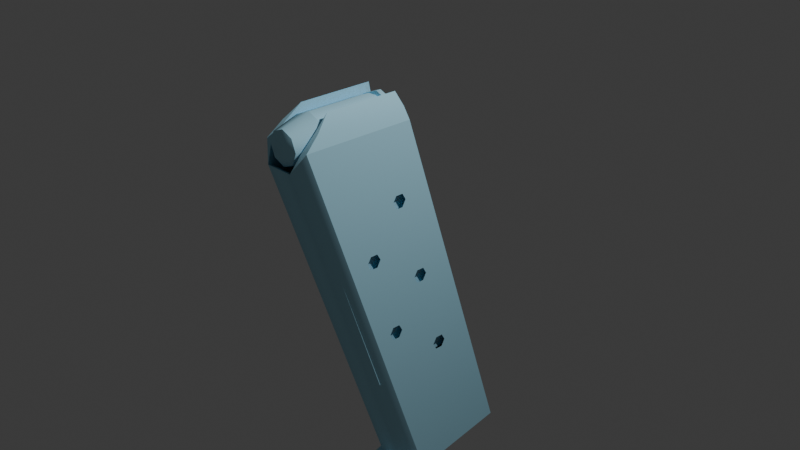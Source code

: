# Source: mag_models.blend  (saved by Blender 4.0.36; exported with 4.5.12 LTS)
import bpy
from mathutils import Matrix  # noqa: F401  (used for matrix-valued properties, if any)

bpy.ops.wm.read_factory_settings(use_empty=True)
scene = bpy.context.scene
scene.name = '1911_reference'

# ---- collections
col_collection = bpy.data.collections.new('Collection'); scene.collection.children.link(col_collection)

# ---- materials (node trees are filled in below, after node groups)
mat_frame = bpy.data.materials.new('frame')
mat_frame.use_transparent_shadow = False
mat_frame.diffuse_color = (0.4551, 0.8106, 0.9755, 1.0)
mat_slide = bpy.data.materials.new('slide')
mat_slide.use_transparent_shadow = False
mat_slide.diffuse_color = (0.4519, 0.9728, 0.6407, 1.0)

# ---- material node trees

# ---- world
world_world = bpy.data.worlds.new('World'); scene.world = world_world
world_world.use_nodes = True; world_world.node_tree.nodes.clear()
_N = world_world.node_tree.nodes; _L = world_world.node_tree.links
n0 = _N.new('ShaderNodeOutputWorld'); n0.name = 'World Output'; n0.location = (300, 300)
n1 = _N.new('ShaderNodeBackground'); n1.name = 'Background'; n1.location = (10, 300)
n1.inputs[0].default_value = (0.05088, 0.05088, 0.05088, 1.0)
_L.new(n1.outputs[0], n0.inputs[0])
n0.is_active_output = True
world_world.color = (0.05088, 0.05088, 0.05088)
world_world.use_sun_shadow = False
world_world.sun_shadow_jitter_overblur = 0.0

# ---- cameras
cam_camera = bpy.data.cameras.new('Camera')
cam_camera.clip_end = 100.0
cam_camera.ortho_scale = 7.314

# ---- lights
light_light = bpy.data.lights.new('Light', 'POINT')
light_light.transmission_factor = 0.0
light_light.use_soft_falloff = False
light_light.energy = 1000.0
light_light.shadow_soft_size = 0.1
light_light.shadow_maximum_resolution = 0.006
light_light.use_absolute_resolution = True

# ---- meshes
me_1911_reference = bpy.data.meshes.new('1911_reference')
me_1911_reference.from_pydata([(-0.2836, 0.3057, -0.8505), (-0.2836, 0.2641, -0.9225), (-0.2836, -0.4309, 0.4328), (-0.2836, 1.026, -3.721), (-0.2836, 0.3057, -0.9945), (-0.2836, 0.5571, -1.849), (-0.2836, 0.5974, -1.919), (-0.2836, 2.158, -3.605), (-0.2836, 1.225, -2.3), (-0.2836, 1.308, -2.3), (-0.2653, 0.7741, -3.765), (-0.2653, 0.788, -3.844), (-0.2836, 1.349, -2.228), (-0.2836, 0.8157, 0.4328), (-0.2836, 0.7658, -0.3786), (-0.2836, 0.7243, -0.3066), (-0.2836, 0.6411, -0.3066), (-0.2836, 0.5995, -0.3786), (-0.2836, 0.3889, -0.8505), (-0.2836, 0.4304, -0.9225), (-0.2836, 0.7222, -1.847), (-0.2836, 0.3889, -0.9945), (-0.2836, 0.6806, -1.775), (-0.2836, 0.5974, -1.775), (-0.2836, 0.5565, -1.846), (-0.2836, 0.9328, -1.375), (-0.2836, 1.016, -1.375), (-0.2836, 1.308, -2.156), (-0.2836, 1.058, -1.303), (-0.2836, 0.7243, -0.4506), (-0.2836, 1.016, -1.231), (-0.2836, 0.6411, -0.4506), (-0.2836, 0.9328, -1.231), (-0.2836, 0.8913, -1.303), (-0.2836, 1.183, -2.228), (-0.2836, 0.6806, -1.919), (-0.2836, 1.225, -2.156), (-0.2201, -0.4309, 0.4328), (-0.1574, -0.5289, 0.2324), (-0.2526, -0.2672, 0.5744), (-0.2098, -0.2672, 0.5744), (-0.1848, -0.1035, 0.7161), (0.01684, 0.6073, -3.794), (0.1818, 0.6575, -3.785), (0.2806, 0.7741, -3.765), (0.2806, 1.026, -3.721), (0.1543, 0.8589, -3.75), (-0.1665, 0.6575, -3.785), (-0.1574, 0.8589, -3.75), (0.2067, -0.2672, 0.5744), (0.2495, -0.2672, 0.5744), (0.1818, -0.1035, 0.7161), (0.217, -0.4309, 0.4328), (0.2806, -0.4309, 0.4328), (0.1543, -0.5289, 0.2324), (-0.1665, 0.6714, -3.864), (0.2806, 2.158, -3.605), (0.1818, 0.6714, -3.864), (0.2806, 0.788, -3.844), (0.01684, 0.6212, -3.873), (0.2067, -0.4307, 0.179), (0.1818, 0.7196, 0.7161), (0.2067, 0.7696, 0.5744), (0.2067, 0.7364, 0.5605), (0.2067, 0.4723, -2.453), (0.2067, 1.655, -2.3), (0.2806, 0.8157, 0.4328), (0.2495, 0.7696, 0.5744), (-0.2098, 0.7696, 0.5744), (-0.2526, 0.7696, 0.5744), (-0.1849, 0.7196, 0.7161), (0.266, 0.6515, 0.4216), (0.1876, 0.6515, 0.6108), (0.1583, 0.6416, 0.5814), (-0.001538, 0.6416, 0.6476), (-0.001538, 0.6515, 0.6892), (-0.1613, 0.6416, 0.5814), (-0.1907, 0.6515, 0.6108), (-0.2275, 0.6416, 0.4216), (-0.2691, 0.6515, 0.4216), (-0.1613, 0.6416, 0.2618), (-0.1907, 0.6515, 0.2325), (-0.001538, 0.6416, 0.1956), (-0.001538, 0.6515, 0.1541), (0.1583, 0.6416, 0.2618), (0.1876, 0.6515, 0.2325), (0.2244, 0.6416, 0.4216), (0.1876, 0.5523, 0.6108), (-0.001538, 0.5523, 0.6892), (-0.1907, 0.5523, 0.6108), (-0.2691, 0.5523, 0.4216), (-0.1907, 0.5523, 0.2325), (-0.001538, 0.5523, 0.1541), (0.1876, 0.5523, 0.2325), (0.266, 0.5523, 0.4216), (0.1876, -0.1613, 0.6108), (-0.001538, -0.1613, 0.6892), (-0.1907, -0.1613, 0.6108), (-0.2691, -0.1613, 0.4216), (-0.1907, -0.1613, 0.2325), (-0.001538, -0.1613, 0.1541), (0.1876, -0.1613, 0.2325), (0.266, -0.1613, 0.4216), (0.1261, -0.4698, 0.5493), (-0.001538, -0.4698, 0.6021), (-0.1292, -0.4698, 0.5493), (-0.182, -0.4698, 0.4216), (-0.1292, -0.4698, 0.294), (-0.001538, -0.4698, 0.2411), (0.1261, -0.4698, 0.294), (0.179, -0.4698, 0.4216), (-0.2098, -0.4307, 0.179), (-0.2098, 0.7364, 0.5605), (-0.2098, 0.4723, -2.453), (-0.2098, 1.655, -2.3), (-0.2691, 0.7051, 0.4216), (-0.1907, 0.7051, 0.6108), (-0.001538, 0.7051, 0.6892), (0.266, 0.7051, 0.4216), (-0.001538, 0.7051, 0.1541), (0.1876, 0.7051, 0.2325), (0.1876, 0.7051, 0.6108), (-0.1907, 0.7051, 0.2325), (0.2806, 0.6806, -1.775), (0.2806, 0.7222, -1.847), (0.2806, 0.5974, -1.775), (0.2806, 0.5565, -1.846), (0.2806, 0.5571, -1.849), (0.2806, 0.5974, -1.919), (0.2806, 0.6806, -1.919), (0.2806, 0.5995, -0.3786), (0.2806, 0.6411, -0.4506), (0.2806, 0.8913, -1.303), (0.2806, 0.7243, -0.4506), (0.2806, 0.9328, -1.231), (0.2806, 1.016, -1.231), (0.2806, 0.7658, -0.3786), (0.2806, 1.058, -1.303), (0.2806, 0.3057, -0.8505), (0.2806, 0.6411, -0.3066), (0.2806, 0.3889, -0.8505), (0.2806, 0.4304, -0.9225), (0.2806, 0.3889, -0.9945), (0.2806, 0.3057, -0.9945), (0.2806, 0.2641, -0.9225), (0.2806, 1.349, -2.228), (0.2806, 1.308, -2.3), (0.2806, 1.225, -2.3), (0.2806, 1.183, -2.228), (0.2806, 0.9328, -1.375), (0.2806, 1.016, -1.375), (0.2806, 1.225, -2.156), (0.2806, 1.308, -2.156), (0.2806, 0.7243, -0.3066), (-0.001538, -0.5756, 0.4216)], [], [(0, 1, 2), (1, 3, 2), (1, 4, 3), (3, 5, 6), (3, 6, 7), (6, 8, 7), (8, 9, 7), (3, 7, 10), (7, 11, 10), (9, 12, 7), (12, 13, 7), (12, 14, 13), (14, 15, 13), (15, 2, 13), (15, 16, 2), (16, 0, 2), (16, 17, 0), (18, 0, 17), (19, 18, 17), (20, 19, 17), (20, 21, 19), (20, 22, 21), (22, 23, 21), (23, 24, 21), (4, 21, 24), (4, 24, 5), (3, 4, 5), (25, 26, 27), (12, 27, 26), (12, 26, 28), (12, 28, 14), (28, 29, 14), (28, 30, 29), (31, 29, 30), (31, 30, 32), (31, 32, 33), (17, 31, 33), (20, 17, 33), (20, 33, 34), (35, 20, 34), (6, 35, 34), (6, 34, 8), (33, 36, 34), (33, 27, 36), (33, 25, 27), (37, 2, 38), (39, 2, 37), (37, 40, 39), (41, 39, 40), (42, 43, 44), (44, 45, 46), (10, 44, 46), (10, 42, 44), (10, 47, 42), (10, 48, 3), (10, 46, 48), (49, 50, 51), (50, 49, 52), (52, 53, 50), (54, 53, 52), (55, 11, 7), (55, 7, 56), (57, 55, 56), (58, 57, 56), (57, 59, 55), (60, 54, 52), (51, 61, 62), (62, 49, 51), (49, 62, 63), (63, 52, 49), (63, 60, 52), (64, 60, 63), (63, 65, 64), (56, 7, 13), (13, 66, 56), (61, 67, 62), (66, 62, 67), (66, 68, 62), (66, 69, 68), (66, 13, 69), (68, 69, 70), (71, 72, 73), (74, 73, 72), (72, 75, 74), (76, 74, 75), (75, 77, 76), (78, 76, 77), (77, 79, 78), (80, 78, 79), (79, 81, 80), (82, 80, 81), (81, 83, 82), (84, 82, 83), (83, 85, 84), (86, 84, 85), (85, 71, 86), (73, 86, 71), (86, 73, 87), (88, 87, 73), (73, 74, 88), (89, 88, 74), (74, 76, 89), (90, 89, 76), (76, 78, 90), (91, 90, 78), (78, 80, 91), (92, 91, 80), (80, 82, 92), (93, 92, 82), (82, 84, 93), (94, 93, 84), (84, 86, 94), (87, 94, 86), (94, 87, 95), (96, 95, 87), (87, 88, 96), (97, 96, 88), (88, 89, 97), (98, 97, 89), (89, 90, 98), (99, 98, 90), (90, 91, 99), (100, 99, 91), (91, 92, 100), (101, 100, 92), (92, 93, 101), (102, 101, 93), (93, 94, 102), (95, 102, 94), (102, 95, 103), (103, 95, 96), (96, 104, 103), (104, 96, 97), (97, 105, 104), (105, 97, 98), (98, 106, 105), (106, 98, 99), (99, 107, 106), (107, 99, 100), (100, 108, 107), (108, 100, 101), (101, 109, 108), (110, 109, 101), (101, 102, 110), (103, 110, 102), (37, 38, 111), (112, 111, 113), (111, 112, 37), (40, 37, 112), (112, 68, 40), (41, 40, 68), (68, 70, 41), (113, 114, 112), (50, 53, 66), (66, 67, 50), (51, 50, 67), (67, 61, 51), (63, 62, 68), (68, 112, 63), (111, 38, 54), (54, 60, 111), (65, 63, 112), (112, 114, 65), (113, 111, 60), (60, 64, 113), (115, 116, 117), (115, 117, 118), (119, 115, 118), (120, 119, 118), (117, 121, 118), (119, 122, 115), (123, 124, 53), (125, 123, 53), (126, 125, 53), (127, 126, 53), (127, 53, 45), (128, 127, 45), (129, 128, 45), (124, 129, 45), (124, 45, 130), (131, 130, 45), (132, 131, 45), (132, 133, 131), (132, 134, 133), (134, 135, 133), (136, 133, 135), (136, 135, 137), (138, 139, 66), (138, 130, 139), (130, 138, 140), (130, 140, 141), (124, 130, 141), (124, 141, 142), (124, 142, 143), (124, 143, 144), (124, 144, 53), (144, 66, 53), (144, 138, 66), (44, 58, 56), (45, 44, 56), (145, 45, 56), (145, 146, 45), (146, 147, 45), (147, 148, 45), (148, 132, 45), (148, 149, 132), (150, 149, 148), (137, 150, 148), (137, 148, 151), (137, 151, 152), (137, 152, 145), (137, 145, 56), (136, 137, 56), (136, 56, 66), (153, 136, 66), (139, 153, 66), (10, 11, 55), (55, 47, 10), (47, 55, 59), (59, 42, 47), (42, 59, 57), (57, 43, 42), (43, 57, 58), (58, 44, 43), (103, 154, 110), (110, 154, 109), (109, 154, 108), (108, 154, 107), (107, 154, 106), (106, 154, 105), (105, 154, 104), (104, 154, 103), (41, 70, 69), (69, 39, 41), (39, 69, 13), (13, 2, 39), (113, 64, 65), (65, 114, 113), (75, 72, 121), (118, 121, 72), (72, 71, 118), (120, 118, 71), (71, 85, 120), (119, 120, 85), (85, 83, 119), (122, 119, 83), (83, 81, 122), (115, 122, 81), (81, 79, 115), (116, 115, 79), (79, 77, 116), (117, 116, 77), (77, 75, 117), (121, 117, 75), (45, 53, 54), (54, 46, 45), (46, 54, 38), (38, 48, 46), (3, 48, 38), (38, 2, 3)])
me_1911_reference.polygons.foreach_set('use_smooth', [True] * 260)
_k = set([(2, 3), (2, 13), (2, 38), (2, 39), (3, 10), (3, 48), (7, 11), (7, 13), (7, 56), (10, 11), (10, 47), (11, 55), (13, 69), (37, 38), (37, 40), (38, 54), (38, 111), (39, 41), (40, 41), (41, 70), (42, 43), (42, 47), (43, 44), (44, 45), (44, 58), (45, 46), (45, 53), (46, 48), (49, 51), (49, 52), (50, 51), (50, 53), (51, 61), (52, 54), (53, 54), (53, 66), (54, 60), (55, 59), (56, 58), (56, 66), (57, 58), (57, 59), (60, 64), (60, 111), (61, 62), (61, 67), (62, 63), (62, 68), (63, 65), (63, 112), (64, 65), (64, 113), (65, 114), (66, 67), (68, 70), (68, 112), (69, 70), (71, 72), (71, 85), (72, 75), (73, 74), (73, 86), (74, 76), (75, 77), (76, 78), (77, 79), (78, 80), (79, 81), (80, 82), (81, 83), (82, 84), (83, 85), (84, 86), (87, 88), (87, 94), (88, 89), (89, 90), (90, 91), (91, 92), (92, 93), (93, 94), (95, 96), (95, 102), (96, 97), (97, 98), (98, 99), (99, 100), (100, 101), (101, 102), (103, 104), (103, 110), (104, 105), (105, 106), (106, 107), (107, 108), (108, 109), (109, 110), (111, 113), (112, 114), (113, 114), (115, 116), (115, 122), (116, 117), (117, 121), (118, 120), (118, 121), (119, 120), (119, 122)])
me_1911_reference.attributes.new('sharp_edge', 'BOOLEAN', 'EDGE').data.foreach_set('value', [ (min(e.vertices), max(e.vertices)) in _k for e in me_1911_reference.edges])
_uv = me_1911_reference.uv_layers.new(name='textureCoordinates')
_uv.uv.foreach_set('vector', [0.4401, -2.386, 0.4446, -2.381, 0.3231, -2.361, 0.4446, -2.381, 0.6783, -2.365, 0.3231, -2.361, 0.4446, -2.381, 0.4511, -2.382, 0.6783, -2.365, 0.6783, -2.365, 0.5231, -2.38, 0.5294, -2.382, 0.6783, -2.365, 0.5294, -2.382, 0.6977, -2.455, 0.5294, -2.382, 0.5743, -2.42, 0.6977, -2.455, 0.5743, -2.42, 0.5764, -2.427, 0.6977, -2.455, 0.6783, -2.365, 0.6977, -2.455, 0.6754, -2.345, 0.6977, -2.455, 0.6819, -2.344, 0.6754, -2.345, 0.5764, -2.427, 0.5719, -2.432, 0.6977, -2.455, 0.5719, -2.432, 0.3542, -2.457, 0.6977, -2.455, 0.5719, -2.432, 0.4153, -2.433, 0.3542, -2.457, 0.4153, -2.433, 0.4087, -2.432, 0.3542, -2.457, 0.4087, -2.432, 0.3231, -2.361, 0.3542, -2.457, 0.4087, -2.432, 0.4067, -2.425, 0.3231, -2.361, 0.4067, -2.425, 0.4401, -2.386, 0.3231, -2.361, 0.4067, -2.425, 0.4112, -2.42, 0.4401, -2.386, 0.4422, -2.392, 0.4401, -2.386, 0.4112, -2.42, 0.4487, -2.394, 0.4422, -2.392, 0.4112, -2.42, 0.527, -2.393, 0.4487, -2.394, 0.4112, -2.42, 0.527, -2.393, 0.4532, -2.389, 0.4487, -2.394, 0.527, -2.393, 0.5205, -2.392, 0.4532, -2.389, 0.5205, -2.392, 0.5184, -2.385, 0.4532, -2.389, 0.5184, -2.385, 0.5228, -2.38, 0.4532, -2.389, 0.4511, -2.382, 0.4532, -2.389, 0.5228, -2.38, 0.4511, -2.382, 0.5228, -2.38, 0.5231, -2.38, 0.6783, -2.365, 0.4511, -2.382, 0.5231, -2.38, 0.496, -2.421, 0.4981, -2.427, 0.5654, -2.43, 0.5719, -2.432, 0.5654, -2.43, 0.4981, -2.427, 0.5719, -2.432, 0.4981, -2.427, 0.4936, -2.432, 0.5719, -2.432, 0.4936, -2.432, 0.4153, -2.433, 0.4936, -2.432, 0.4198, -2.428, 0.4153, -2.433, 0.4936, -2.432, 0.4871, -2.431, 0.4198, -2.428, 0.4177, -2.422, 0.4198, -2.428, 0.4871, -2.431, 0.4177, -2.422, 0.4871, -2.431, 0.485, -2.425, 0.4177, -2.422, 0.485, -2.425, 0.4895, -2.42, 0.4112, -2.42, 0.4177, -2.422, 0.4895, -2.42, 0.527, -2.393, 0.4112, -2.42, 0.4895, -2.42, 0.527, -2.393, 0.4895, -2.42, 0.5678, -2.419, 0.5315, -2.388, 0.527, -2.393, 0.5678, -2.419, 0.5294, -2.382, 0.5315, -2.388, 0.5678, -2.419, 0.5294, -2.382, 0.5678, -2.419, 0.5743, -2.42, 0.4895, -2.42, 0.5633, -2.424, 0.5678, -2.419, 0.4895, -2.42, 0.5654, -2.43, 0.5633, -2.424, 0.4895, -2.42, 0.496, -2.421, 0.5654, -2.43, 0.3226, -2.307, 0.3227, -2.301, 0.3465, -2.315, 0.3012, -2.304, 0.3227, -2.301, 0.3226, -2.307, 0.3226, -2.307, 0.3012, -2.308, 0.3012, -2.304, 0.2797, -2.311, 0.3012, -2.304, 0.3012, -2.308, 0.3051, -2.349, 0.3177, -2.346, 0.3252, -2.337, 0.3252, -2.337, 0.3252, -2.317, 0.3156, -2.33, 0.2837, -2.337, 0.3252, -2.337, 0.3156, -2.33, 0.2837, -2.337, 0.3051, -2.349, 0.3252, -2.337, 0.2837, -2.337, 0.2912, -2.346, 0.3051, -2.349, 0.2837, -2.337, 0.2919, -2.33, 0.2823, -2.317, 0.2837, -2.337, 0.3156, -2.33, 0.2919, -2.33, 0.3005, -2.353, 0.3004, -2.358, 0.2791, -2.35, 0.3004, -2.358, 0.3005, -2.353, 0.3219, -2.355, 0.3219, -2.355, 0.3231, -2.361, 0.3004, -2.358, 0.346, -2.348, 0.3231, -2.361, 0.3219, -2.355, 0.9587, -2.743, 0.9516, -2.751, 0.9503, -2.851, 0.9587, -2.743, 0.9503, -2.851, 0.9907, -2.851, 0.9836, -2.743, 0.9587, -2.743, 0.9907, -2.851, 0.9907, -2.751, 0.9836, -2.743, 0.9907, -2.851, 0.9836, -2.743, 0.9718, -2.739, 0.9587, -2.743, 0.4454, -2.748, 0.4427, -2.745, 0.4373, -2.751, 0.4314, -2.764, 0.4395, -2.79, 0.4445, -2.791, 0.4445, -2.791, 0.4343, -2.757, 0.4314, -2.764, 0.4343, -2.757, 0.4445, -2.791, 0.4446, -2.789, 0.4446, -2.789, 0.4373, -2.751, 0.4343, -2.757, 0.4446, -2.789, 0.4454, -2.748, 0.4373, -2.751, 0.5387, -2.751, 0.4454, -2.748, 0.4446, -2.789, 0.4446, -2.789, 0.5454, -2.791, 0.5387, -2.751, 0.6977, -2.455, 0.6979, -2.501, 0.3545, -2.503, 0.3545, -2.503, 0.3542, -2.457, 0.6977, -2.455, 0.3302, -2.465, 0.3422, -2.46, 0.3423, -2.463, 0.3542, -2.457, 0.3423, -2.463, 0.3422, -2.46, 0.3542, -2.457, 0.3425, -2.497, 0.3423, -2.463, 0.3542, -2.457, 0.3425, -2.5, 0.3425, -2.497, 0.3542, -2.457, 0.3545, -2.503, 0.3425, -2.5, 0.3425, -2.497, 0.3425, -2.5, 0.3303, -2.495, 0.4385, -2.849, 0.4385, -2.828, 0.4455, -2.831, 0.4455, -2.813, 0.4455, -2.831, 0.4385, -2.828, 0.4385, -2.828, 0.4385, -2.807, 0.4455, -2.813, 0.4455, -2.831, 0.4455, -2.813, 0.4385, -2.807, 0.4385, -2.807, 0.4385, -2.828, 0.4455, -2.831, 0.4455, -2.849, 0.4455, -2.831, 0.4385, -2.828, 0.4385, -2.828, 0.4385, -2.849, 0.4455, -2.849, 0.4455, -2.868, 0.4455, -2.849, 0.4385, -2.849, 0.4385, -2.849, 0.4385, -2.871, 0.4455, -2.868, 0.4455, -2.886, 0.4455, -2.868, 0.4385, -2.871, 0.4385, -2.871, 0.4385, -2.892, 0.4455, -2.886, 0.4455, -2.868, 0.4455, -2.886, 0.4385, -2.892, 0.4385, -2.892, 0.4385, -2.871, 0.4455, -2.868, 0.4455, -2.849, 0.4455, -2.868, 0.4385, -2.871, 0.4385, -2.871, 0.4385, -2.849, 0.4455, -2.849, 0.4455, -2.831, 0.4455, -2.849, 0.4385, -2.849, 0.4455, -2.849, 0.4455, -2.831, 0.4556, -2.828, 0.4556, -2.807, 0.4556, -2.828, 0.4455, -2.831, 0.4455, -2.831, 0.4455, -2.813, 0.4556, -2.807, 0.4556, -2.828, 0.4556, -2.807, 0.4455, -2.813, 0.4455, -2.813, 0.4455, -2.831, 0.4556, -2.828, 0.4556, -2.849, 0.4556, -2.828, 0.4455, -2.831, 0.4455, -2.831, 0.4455, -2.849, 0.4556, -2.849, 0.4556, -2.871, 0.4556, -2.849, 0.4455, -2.849, 0.4455, -2.849, 0.4455, -2.868, 0.4556, -2.871, 0.4556, -2.892, 0.4556, -2.871, 0.4455, -2.868, 0.4455, -2.868, 0.4455, -2.886, 0.4556, -2.892, 0.4556, -2.871, 0.4556, -2.892, 0.4455, -2.886, 0.4455, -2.886, 0.4455, -2.868, 0.4556, -2.871, 0.4556, -2.849, 0.4556, -2.871, 0.4455, -2.868, 0.4455, -2.868, 0.4455, -2.849, 0.4556, -2.849, 0.4556, -2.828, 0.4556, -2.849, 0.4455, -2.849, 0.4556, -2.849, 0.4556, -2.828, 0.5367, -2.828, 0.5367, -2.807, 0.5367, -2.828, 0.4556, -2.828, 0.4556, -2.828, 0.4556, -2.807, 0.5367, -2.807, 0.5367, -2.828, 0.5367, -2.807, 0.4556, -2.807, 0.4556, -2.807, 0.4556, -2.828, 0.5367, -2.828, 0.5367, -2.849, 0.5367, -2.828, 0.4556, -2.828, 0.4556, -2.828, 0.4556, -2.849, 0.5367, -2.849, 0.5367, -2.871, 0.5367, -2.849, 0.4556, -2.849, 0.4556, -2.849, 0.4556, -2.871, 0.5367, -2.871, 0.5367, -2.892, 0.5367, -2.871, 0.4556, -2.871, 0.4556, -2.871, 0.4556, -2.892, 0.5367, -2.892, 0.5367, -2.871, 0.5367, -2.892, 0.4556, -2.892, 0.4556, -2.892, 0.4556, -2.871, 0.5367, -2.871, 0.5367, -2.849, 0.5367, -2.871, 0.4556, -2.871, 0.4556, -2.871, 0.4556, -2.849, 0.5367, -2.849, 0.5367, -2.828, 0.5367, -2.849, 0.4556, -2.849, 0.5367, -2.849, 0.5367, -2.828, 0.5717, -2.835, 0.5717, -2.835, 0.5367, -2.828, 0.5367, -2.807, 0.5367, -2.807, 0.5717, -2.82, 0.5717, -2.835, 0.5717, -2.82, 0.5367, -2.807, 0.5367, -2.828, 0.5367, -2.828, 0.5717, -2.835, 0.5717, -2.82, 0.5717, -2.835, 0.5367, -2.828, 0.5367, -2.849, 0.5367, -2.849, 0.5717, -2.849, 0.5717, -2.835, 0.5717, -2.849, 0.5367, -2.849, 0.5367, -2.871, 0.5367, -2.871, 0.5717, -2.864, 0.5717, -2.849, 0.5717, -2.864, 0.5367, -2.871, 0.5367, -2.892, 0.5367, -2.892, 0.5717, -2.878, 0.5717, -2.864, 0.5717, -2.878, 0.5367, -2.892, 0.5367, -2.871, 0.5367, -2.871, 0.5717, -2.864, 0.5717, -2.878, 0.5717, -2.849, 0.5717, -2.864, 0.5367, -2.871, 0.5367, -2.871, 0.5367, -2.849, 0.5717, -2.849, 0.5717, -2.835, 0.5717, -2.849, 0.5367, -2.849, 0.4373, -2.751, 0.4427, -2.745, 0.4454, -2.748, 0.4446, -2.789, 0.4454, -2.748, 0.5387, -2.751, 0.4454, -2.748, 0.4446, -2.789, 0.4373, -2.751, 0.4343, -2.757, 0.4373, -2.751, 0.4446, -2.789, 0.4446, -2.789, 0.4445, -2.791, 0.4343, -2.757, 0.4314, -2.764, 0.4343, -2.757, 0.4445, -2.791, 0.4445, -2.791, 0.4395, -2.79, 0.4314, -2.764, 0.5387, -2.751, 0.5454, -2.791, 0.4446, -2.789, 0.3163, -2.378, 0.3231, -2.361, 0.3542, -2.457, 0.3542, -2.457, 0.3422, -2.457, 0.3163, -2.378, 0.3096, -2.394, 0.3163, -2.378, 0.3422, -2.457, 0.3422, -2.457, 0.3301, -2.457, 0.3096, -2.394, 0.3394, -2.463, 0.3423, -2.463, 0.3425, -2.497, 0.3425, -2.497, 0.3396, -2.497, 0.3394, -2.463, 0.3351, -2.312, 0.3465, -2.315, 0.346, -2.348, 0.346, -2.348, 0.3345, -2.35, 0.3351, -2.312, 0.5454, -2.791, 0.4446, -2.789, 0.4444, -2.803, 0.4444, -2.803, 0.5452, -2.805, 0.5454, -2.791, 0.5392, -2.737, 0.4459, -2.734, 0.4454, -2.748, 0.4454, -2.748, 0.5387, -2.751, 0.5392, -2.737, 0.3778, -2.238, 0.3659, -2.266, 0.3371, -2.278, 0.3778, -2.238, 0.3371, -2.278, 0.2963, -2.238, 0.3371, -2.197, 0.3778, -2.238, 0.2963, -2.238, 0.3082, -2.209, 0.3371, -2.197, 0.2963, -2.238, 0.3371, -2.278, 0.3082, -2.266, 0.2963, -2.238, 0.3371, -2.197, 0.3659, -2.209, 0.3778, -2.238, 0.5205, -2.392, 0.527, -2.393, 0.3231, -2.361, 0.5184, -2.385, 0.5205, -2.392, 0.3231, -2.361, 0.5228, -2.38, 0.5184, -2.385, 0.3231, -2.361, 0.5231, -2.38, 0.5228, -2.38, 0.3231, -2.361, 0.5231, -2.38, 0.3231, -2.361, 0.6783, -2.365, 0.5294, -2.382, 0.5231, -2.38, 0.6783, -2.365, 0.5315, -2.388, 0.5294, -2.382, 0.6783, -2.365, 0.527, -2.393, 0.5315, -2.388, 0.6783, -2.365, 0.527, -2.393, 0.6783, -2.365, 0.4112, -2.42, 0.4177, -2.422, 0.4112, -2.42, 0.6783, -2.365, 0.4895, -2.42, 0.4177, -2.422, 0.6783, -2.365, 0.4895, -2.42, 0.4198, -2.428, 0.4177, -2.422, 0.4895, -2.42, 0.485, -2.425, 0.4198, -2.428, 0.485, -2.425, 0.4871, -2.431, 0.4198, -2.428, 0.4153, -2.433, 0.4198, -2.428, 0.4871, -2.431, 0.4153, -2.433, 0.4871, -2.431, 0.4936, -2.432, 0.4401, -2.386, 0.4067, -2.425, 0.3542, -2.457, 0.4401, -2.386, 0.4112, -2.42, 0.4067, -2.425, 0.4112, -2.42, 0.4401, -2.386, 0.4422, -2.392, 0.4112, -2.42, 0.4422, -2.392, 0.4487, -2.394, 0.527, -2.393, 0.4112, -2.42, 0.4487, -2.394, 0.527, -2.393, 0.4487, -2.394, 0.4532, -2.389, 0.527, -2.393, 0.4532, -2.389, 0.4511, -2.382, 0.527, -2.393, 0.4511, -2.382, 0.4446, -2.381, 0.527, -2.393, 0.4446, -2.381, 0.3231, -2.361, 0.4446, -2.381, 0.3542, -2.457, 0.3231, -2.361, 0.4446, -2.381, 0.4401, -2.386, 0.3542, -2.457, 0.6754, -2.345, 0.6819, -2.344, 0.6977, -2.455, 0.6783, -2.365, 0.6754, -2.345, 0.6977, -2.455, 0.5719, -2.432, 0.6783, -2.365, 0.6977, -2.455, 0.5719, -2.432, 0.5764, -2.427, 0.6783, -2.365, 0.5764, -2.427, 0.5743, -2.42, 0.6783, -2.365, 0.5743, -2.42, 0.5678, -2.419, 0.6783, -2.365, 0.5678, -2.419, 0.4895, -2.42, 0.6783, -2.365, 0.5678, -2.419, 0.496, -2.421, 0.4895, -2.42, 0.4981, -2.427, 0.496, -2.421, 0.5678, -2.419, 0.4936, -2.432, 0.4981, -2.427, 0.5678, -2.419, 0.4936, -2.432, 0.5678, -2.419, 0.5633, -2.424, 0.4936, -2.432, 0.5633, -2.424, 0.5654, -2.43, 0.4936, -2.432, 0.5654, -2.43, 0.5719, -2.432, 0.4936, -2.432, 0.5719, -2.432, 0.6977, -2.455, 0.4153, -2.433, 0.4936, -2.432, 0.6977, -2.455, 0.4153, -2.433, 0.6977, -2.455, 0.3542, -2.457, 0.4087, -2.432, 0.4153, -2.433, 0.3542, -2.457, 0.4067, -2.425, 0.4087, -2.432, 0.3542, -2.457, 0.6754, -2.345, 0.6819, -2.344, 0.6802, -2.332, 0.6802, -2.332, 0.6738, -2.333, 0.6754, -2.345, 0.6738, -2.333, 0.6802, -2.332, 0.6786, -2.32, 0.6786, -2.32, 0.6722, -2.321, 0.6738, -2.333, 0.6722, -2.321, 0.6786, -2.32, 0.6802, -2.332, 0.6802, -2.332, 0.6738, -2.333, 0.6722, -2.321, 0.6738, -2.333, 0.6802, -2.332, 0.6819, -2.344, 0.6819, -2.344, 0.6754, -2.345, 0.6738, -2.333, 0.5717, -2.835, 0.5838, -2.849, 0.5717, -2.849, 0.5717, -2.849, 0.5838, -2.849, 0.5717, -2.864, 0.5717, -2.864, 0.5838, -2.849, 0.5717, -2.878, 0.5717, -2.878, 0.5838, -2.849, 0.5717, -2.864, 0.5717, -2.864, 0.5838, -2.849, 0.5717, -2.849, 0.5717, -2.849, 0.5838, -2.849, 0.5717, -2.835, 0.5717, -2.835, 0.5838, -2.849, 0.5717, -2.82, 0.5717, -2.82, 0.5838, -2.849, 0.5717, -2.835, 0.3096, -2.394, 0.3301, -2.457, 0.3422, -2.457, 0.3422, -2.457, 0.3163, -2.378, 0.3096, -2.394, 0.3163, -2.378, 0.3422, -2.457, 0.3542, -2.457, 0.3542, -2.457, 0.3231, -2.361, 0.3163, -2.378, 0.5387, -2.751, 0.5525, -2.752, 0.5592, -2.792, 0.5592, -2.792, 0.5454, -2.791, 0.5387, -2.751, 0.4385, -2.807, 0.4385, -2.828, 0.4324, -2.828, 0.4324, -2.849, 0.4324, -2.828, 0.4385, -2.828, 0.4385, -2.828, 0.4385, -2.849, 0.4324, -2.849, 0.4324, -2.871, 0.4324, -2.849, 0.4385, -2.849, 0.4385, -2.849, 0.4385, -2.871, 0.4324, -2.871, 0.4324, -2.892, 0.4324, -2.871, 0.4385, -2.871, 0.4385, -2.871, 0.4385, -2.892, 0.4324, -2.892, 0.4324, -2.871, 0.4324, -2.892, 0.4385, -2.892, 0.4385, -2.892, 0.4385, -2.871, 0.4324, -2.871, 0.4324, -2.849, 0.4324, -2.871, 0.4385, -2.871, 0.4385, -2.871, 0.4385, -2.849, 0.4324, -2.849, 0.4324, -2.828, 0.4324, -2.849, 0.4385, -2.849, 0.4385, -2.849, 0.4385, -2.828, 0.4324, -2.828, 0.4324, -2.807, 0.4324, -2.828, 0.4385, -2.828, 0.4385, -2.828, 0.4385, -2.807, 0.4324, -2.807, 0.4324, -2.828, 0.4324, -2.807, 0.4385, -2.807, 0.6783, -2.365, 0.3231, -2.361, 0.346, -2.348, 0.346, -2.348, 0.6758, -2.351, 0.6783, -2.365, 0.6758, -2.351, 0.346, -2.348, 0.3465, -2.315, 0.3465, -2.315, 0.6709, -2.318, 0.6758, -2.351, 0.6686, -2.304, 0.6709, -2.318, 0.3465, -2.315, 0.3465, -2.315, 0.3227, -2.301, 0.6686, -2.304])
me_1911_reference.materials.append(mat_frame)
me_1911_reference.materials.append(mat_slide)
me_1911_reference.update()
me_1911_reference.normals_split_custom_set([tuple(v) for v in zip(*[iter([-1.0, 2.805e-07, 0.0, -1.0, 1.334e-07, 0.0, -1.0, 1.579e-08, 0.0, -1.0, 1.334e-07, 0.0, -0.8739, 0.04971, -0.4836, -1.0, 1.579e-08, 0.0, -1.0, 1.334e-07, 0.0, -1.0, 0.0, 0.0, -0.8739, 0.04971, -0.4836, -0.8739, 0.04971, -0.4836, -1.0, 1.699e-06, 0.0, -1.0, 1.18e-06, 0.0, -0.8739, 0.04971, -0.4836, -1.0, 1.18e-06, 0.0, -1.0, 0.0004193, -0.009312, -1.0, 1.18e-06, 0.0, -1.0, -6.889e-08, 0.0, -1.0, 0.0004193, -0.009312, -1.0, -6.889e-08, 0.0, -1.0, 2.515e-07, 0.0, -1.0, 0.0004193, -0.009312, -0.8739, 0.04971, -0.4836, -1.0, 0.0004193, -0.009312, -0.9992, -0.008716, -0.03936, -1.0, 0.0004193, -0.009312, -0.9999, -0.01302, -0.002276, -0.9992, -0.008716, -0.03936, -1.0, 2.515e-07, 0.0, -1.0, 1.31e-07, 0.0, -1.0, 0.0004193, -0.009312, -1.0, 1.31e-07, 0.0, -1.0, -9.367e-09, 0.0, -1.0, 0.0004193, -0.009312, -1.0, 1.31e-07, 0.0, -1.0, 6.204e-08, 0.0, -1.0, -9.367e-09, 0.0, -1.0, 6.204e-08, 0.0, -1.0, -3.285e-09, 0.0, -1.0, -9.367e-09, 0.0, -1.0, -3.285e-09, 0.0, -1.0, 1.579e-08, 0.0, -1.0, -9.367e-09, 0.0, -1.0, -3.285e-09, 0.0, -1.0, 0.0, 0.0, -1.0, 1.579e-08, 0.0, -1.0, 0.0, 0.0, -1.0, 2.805e-07, 0.0, -1.0, 1.579e-08, 0.0, -1.0, 0.0, 0.0, -1.0, -8.027e-08, 0.0, -1.0, 2.805e-07, 0.0, -1.0, 0.0, 0.0, -1.0, 2.805e-07, 0.0, -1.0, -8.027e-08, 0.0, -1.0, 5.724e-08, 0.0, -1.0, 0.0, 0.0, -1.0, -8.027e-08, 0.0, -1.0, 5.021e-09, 0.0, -1.0, 5.724e-08, 0.0, -1.0, -8.027e-08, 0.0, -1.0, 5.021e-09, 0.0, -1.0, 0.0, 0.0, -1.0, 5.724e-08, 0.0, -1.0, 5.021e-09, 0.0, -1.0, 0.0, 0.0, -1.0, 0.0, 0.0, -1.0, 0.0, 0.0, -1.0, 0.0, 0.0, -1.0, 0.0, 0.0, -1.0, 0.0, 0.0, -1.0, 4.642e-05, 0.0, -1.0, 0.0, 0.0, -1.0, 0.0, 0.0, -1.0, 0.0, 0.0, -1.0, 4.642e-05, 0.0, -1.0, 0.0, 0.0, -1.0, 4.642e-05, 0.0, -1.0, 1.699e-06, 0.0, -0.8739, 0.04971, -0.4836, -1.0, 0.0, 0.0, -1.0, 1.699e-06, 0.0, -1.0, 0.0, 0.0, -1.0, 3.359e-08, 0.0, -1.0, 0.0, 0.0, -1.0, 1.31e-07, 0.0, -1.0, 0.0, 0.0, -1.0, 3.359e-08, 0.0, -1.0, 1.31e-07, 0.0, -1.0, 3.359e-08, 0.0, -1.0, 4.774e-05, -2.49e-09, -1.0, 1.31e-07, 0.0, -1.0, 4.774e-05, -2.49e-09, -1.0, 6.204e-08, 0.0, -1.0, 4.774e-05, -2.49e-09, -1.0, 1.68e-07, 0.0, -1.0, 6.204e-08, 0.0, -1.0, 4.774e-05, -2.49e-09, -1.0, 0.0, 0.0, -1.0, 1.68e-07, 0.0, -1.0, -1.185e-06, 0.0, -1.0, 1.68e-07, 0.0, -1.0, 0.0, 0.0, -1.0, -1.185e-06, 0.0, -1.0, 0.0, 0.0, -1.0, 0.0, 0.0, -1.0, -1.185e-06, 0.0, -1.0, 0.0, 0.0, -1.0, -9.258e-09, 0.0, -1.0, -8.027e-08, 0.0, -1.0, -1.185e-06, 0.0, -1.0, -9.258e-09, 0.0, -1.0, 5.021e-09, 0.0, -1.0, -8.027e-08, 0.0, -1.0, -9.258e-09, 0.0, -1.0, 5.021e-09, 0.0, -1.0, -9.258e-09, 0.0, -1.0, 6.58e-08, 0.0, -1.0, 0.0, 0.0, -1.0, 5.021e-09, 0.0, -1.0, 6.58e-08, 0.0, -1.0, 1.18e-06, 0.0, -1.0, 0.0, 0.0, -1.0, 6.58e-08, 0.0, -1.0, 1.18e-06, 0.0, -1.0, 6.58e-08, 0.0, -1.0, -6.889e-08, 0.0, -1.0, -9.258e-09, 0.0, -1.0, -3.359e-08, 0.0, -1.0, 6.58e-08, 0.0, -1.0, -9.258e-09, 0.0, -1.0, 0.0, 0.0, -1.0, -3.359e-08, 0.0, -1.0, -9.258e-09, 0.0, -1.0, 0.0, 0.0, -1.0, 0.0, 0.0, 0.0, -0.8004, 0.5995, 0.0, -0.7732, 0.6341, 0.0, -0.8983, 0.4393, 0.0, -0.6542, 0.7563, 0.0, -0.7732, 0.6341, 0.0, -0.8004, 0.5995, 0.0, -0.8004, 0.5995, 0.0, -0.6542, 0.7563, 0.0, -0.6542, 0.7563, 0.0, -0.6542, 0.7563, 0.0, -0.6542, 0.7563, 0.0, -0.6542, 0.7563, 6.478e-07, -0.1713, 0.9852, 4.523e-05, -0.1713, 0.9852, 0.0001232, -0.1715, 0.9852, 0.0001232, -0.1715, 0.9852, 0.0002958, -0.1715, 0.9852, 0.0001111, -0.1717, 0.9851, -0.0001313, -0.1715, 0.9852, 0.0001232, -0.1715, 0.9852, 0.0001111, -0.1717, 0.9851, -0.0001313, -0.1715, 0.9852, 6.478e-07, -0.1713, 0.9852, 0.0001232, -0.1715, 0.9852, -0.0001313, -0.1715, 0.9852, -3.933e-05, -0.1713, 0.9852, 6.478e-07, -0.1713, 0.9852, -0.0001313, -0.1715, 0.9852, -0.0001289, -0.1717, 0.9851, -0.0003274, -0.1715, 0.9852, -0.0001313, -0.1715, 0.9852, 0.0001111, -0.1717, 0.9851, -0.0001289, -0.1717, 0.9851, 0.0, -0.6542, 0.7563, 0.0, -0.6542, 0.7563, 0.0, -0.6543, 0.7563, 0.0, -0.6542, 0.7563, 0.0, -0.6542, 0.7563, 0.0, -0.8004, 0.5995, 0.0, -0.8004, 0.5995, 0.0, -0.7732, 0.6341, 0.0, -0.6542, 0.7563, 0.0, -0.8983, 0.4393, 0.0, -0.7732, 0.6341, 0.0, -0.8004, 0.5995, 0.0, 0.1721, -0.9851, 0.0, 0.1721, -0.9851, 0.0, 0.1721, -0.9851, 0.0, 0.1721, -0.9851, 0.0, 0.1721, -0.9851, 0.0, 0.1721, -0.9851, 0.0, 0.1721, -0.9851, 0.0, 0.1721, -0.9851, 0.0, 0.1721, -0.9851, 0.0, 0.1721, -0.9851, 0.0, 0.1721, -0.9851, 0.0, 0.1721, -0.9851, 0.0, 0.1721, -0.9851, 0.0, 0.1721, -0.9851, 0.0, 0.1721, -0.9851, -0.9899, 0.1397, 0.02394, -0.8736, 0.4853, 0.03597, -0.9965, 0.0815, 0.01577, -0.9849, -7.84e-07, -0.1732, -0.9849, -9.129e-07, -0.1733, -0.9913, -6.791e-07, -0.1315, -0.9913, -6.791e-07, -0.1315, -0.9955, -0.0007627, -0.09465, -0.9849, -7.84e-07, -0.1732, -0.9955, -0.0007627, -0.09465, -0.9913, -6.791e-07, -0.1315, -1.0, -0.0006222, -8.654e-05, -1.0, -0.0006222, -8.654e-05, -0.9965, 0.0815, 0.01577, -0.9955, -0.0007627, -0.09465, -1.0, -0.0006222, -8.654e-05, -0.9899, 0.1397, 0.02394, -0.9965, 0.0815, 0.01577, -1.0, -2.674e-06, -8.73e-07, -0.9899, 0.1397, 0.02394, -1.0, -0.0006222, -8.654e-05, -1.0, -0.0006222, -8.654e-05, -1.0, -2.703e-06, -8.701e-07, -1.0, -2.674e-06, -8.73e-07, 0.0, 0.9489, 0.3154, 0.0, 0.9489, 0.3154, 0.0, 0.9499, 0.3127, 0.0, 0.9499, 0.3127, 0.0, 0.9499, 0.3127, 0.0, 0.9489, 0.3154, 0.0, 0.943, 0.3328, 0.0, 0.9479, 0.3187, 0.0, 0.9481, 0.3178, 0.0, 0.9499, 0.3127, 0.0, 0.9481, 0.3178, 0.0, 0.9479, 0.3187, 0.0, 0.9499, 0.3127, 0.0, 0.9481, 0.3178, 0.0, 0.9481, 0.3178, 0.0, 0.9499, 0.3127, 0.0, 0.9479, 0.3187, 0.0, 0.9481, 0.3178, 0.0, 0.9499, 0.3127, 0.0, 0.9499, 0.3127, 0.0, 0.9479, 0.3187, 0.0, 0.9481, 0.3178, 0.0, 0.9479, 0.3187, 0.0, 0.943, 0.3328, 0.2315, -0.9728, -1.127e-06, 0.1637, -0.9728, 0.1637, 0.1637, -0.9728, 0.1637, -1.211e-06, -0.9728, 0.2315, 0.1637, -0.9728, 0.1637, 0.1637, -0.9728, 0.1637, 0.1637, -0.9728, 0.1637, 4.28e-07, -0.9728, 0.2315, -1.211e-06, -0.9728, 0.2315, -0.1637, -0.9728, 0.1637, -1.211e-06, -0.9728, 0.2315, 4.28e-07, -0.9728, 0.2315, 4.28e-07, -0.9728, 0.2315, -0.1637, -0.9728, 0.1637, -0.1637, -0.9728, 0.1637, -0.2315, -0.9728, 5.751e-07, -0.1637, -0.9728, 0.1637, -0.1637, -0.9728, 0.1637, -0.1637, -0.9728, 0.1637, -0.2315, -0.9728, 1.438e-06, -0.2315, -0.9728, 5.751e-07, -0.1637, -0.9728, -0.1637, -0.2315, -0.9728, 5.751e-07, -0.2315, -0.9728, 1.438e-06, -0.2315, -0.9728, 1.438e-06, -0.1637, -0.9728, -0.1637, -0.1637, -0.9728, -0.1637, -3.22e-07, -0.9728, -0.2315, -0.1637, -0.9728, -0.1637, -0.1637, -0.9728, -0.1637, -0.1637, -0.9728, -0.1637, -1.385e-06, -0.9728, -0.2315, -3.22e-07, -0.9728, -0.2315, 0.1637, -0.9728, -0.1637, -3.22e-07, -0.9728, -0.2315, -1.385e-06, -0.9728, -0.2315, -1.385e-06, -0.9728, -0.2315, 0.1637, -0.9728, -0.1637, 0.1637, -0.9728, -0.1637, 0.2315, -0.9728, 1.687e-07, 0.1637, -0.9728, -0.1637, 0.1637, -0.9728, -0.1637, 0.1637, -0.9728, -0.1637, 0.2315, -0.9728, -1.127e-06, 0.2315, -0.9728, 1.687e-07, 0.1637, -0.9728, 0.1637, 0.2315, -0.9728, 1.687e-07, 0.2315, -0.9728, -1.127e-06, 0.9067, 0.4217, 3.858e-06, 0.6412, 0.4217, 0.6411, 0.6412, 0.4217, 0.6411, -4.621e-06, 0.4217, 0.9067, 0.6412, 0.4217, 0.6411, 0.6412, 0.4217, 0.6411, 0.6412, 0.4217, 0.6411, -5.511e-07, 0.4217, 0.9067, -4.621e-06, 0.4217, 0.9067, -0.6412, 0.4217, 0.6411, -4.621e-06, 0.4217, 0.9067, -5.511e-07, 0.4217, 0.9067, -5.511e-07, 0.4217, 0.9067, -0.6412, 0.4217, 0.6411, -0.6412, 0.4217, 0.6411, -0.9067, 0.4217, -8.079e-06, -0.6412, 0.4217, 0.6411, -0.6412, 0.4217, 0.6411, -0.6412, 0.4217, 0.6411, -0.9067, 0.4217, -5.034e-06, -0.9067, 0.4217, -8.079e-06, -0.6412, 0.4217, -0.6411, -0.9067, 0.4217, -8.079e-06, -0.9067, 0.4217, -5.034e-06, -0.9067, 0.4217, -5.034e-06, -0.6412, 0.4217, -0.6411, -0.6412, 0.4217, -0.6411, 3.458e-06, 0.4217, -0.9067, -0.6412, 0.4217, -0.6411, -0.6412, 0.4217, -0.6411, -0.6412, 0.4217, -0.6411, 1.286e-07, 0.4217, -0.9067, 3.458e-06, 0.4217, -0.9067, 0.6411, 0.4217, -0.6412, 3.458e-06, 0.4217, -0.9067, 1.286e-07, 0.4217, -0.9067, 1.286e-07, 0.4217, -0.9067, 0.6411, 0.4217, -0.6412, 0.6411, 0.4217, -0.6412, 0.9067, 0.4217, 6.893e-06, 0.6411, 0.4217, -0.6412, 0.6411, 0.4217, -0.6412, 0.6411, 0.4217, -0.6412, 0.9067, 0.4217, 3.858e-06, 0.9067, 0.4217, 6.893e-06, 0.6412, 0.4217, 0.6411, 0.9067, 0.4217, 6.893e-06, 0.9067, 0.4217, 3.858e-06, 1.0, 0.0, -9.488e-06, 0.7071, 0.0, 0.7071, 0.7071, 0.0, 0.7071, -1.084e-05, 0.0, 1.0, 0.7071, 0.0, 0.7071, 0.7071, 0.0, 0.7071, 0.7071, 0.0, 0.7071, 8.625e-06, 0.0, 1.0, -1.084e-05, 0.0, 1.0, -0.7071, 0.0, 0.7071, -1.084e-05, 0.0, 1.0, 8.625e-06, 0.0, 1.0, 8.625e-06, 0.0, 1.0, -0.7071, 0.0, 0.7071, -0.7071, 0.0, 0.7071, -1.0, 0.0, -9.529e-06, -0.7071, 0.0, 0.7071, -0.7071, 0.0, 0.7071, -0.7071, 0.0, 0.7071, -1.0, 2.943e-07, 9.036e-06, -1.0, 0.0, -9.529e-06, -0.7071, 8.993e-07, -0.7071, -1.0, 0.0, -9.529e-06, -1.0, 2.943e-07, 9.036e-06, -1.0, 2.943e-07, 9.036e-06, -0.7071, 5.067e-07, -0.7071, -0.7071, 8.993e-07, -0.7071, 8.153e-06, 6.869e-07, -1.0, -0.7071, 8.993e-07, -0.7071, -0.7071, 5.067e-07, -0.7071, -0.7071, 5.067e-07, -0.7071, -1.357e-05, 0.0, -1.0, 8.153e-06, 6.869e-07, -1.0, 0.7071, 0.0, -0.7071, 8.153e-06, 6.869e-07, -1.0, -1.357e-05, 0.0, -1.0, -1.357e-05, 0.0, -1.0, 0.7071, 0.0, -0.7071, 0.7071, 0.0, -0.7071, 1.0, 0.0, 9.981e-06, 0.7071, 0.0, -0.7071, 0.7071, 0.0, -0.7071, 0.7071, 0.0, -0.7071, 1.0, 0.0, -9.488e-06, 1.0, 0.0, 9.981e-06, 0.7071, 0.0, 0.7071, 1.0, 0.0, 9.981e-06, 1.0, 0.0, -9.488e-06, 0.9624, -0.2715, -1.308e-05, 0.6805, -0.2715, 0.6805, 0.6805, -0.2715, 0.6805, 0.6805, -0.2715, 0.6805, 0.6805, -0.2715, 0.6805, -1.922e-05, -0.2716, 0.9624, -1.922e-05, -0.2716, 0.9624, -1.247e-05, -0.2716, 0.9624, 0.6805, -0.2715, 0.6805, -1.247e-05, -0.2716, 0.9624, -1.922e-05, -0.2716, 0.9624, -0.6806, -0.2715, 0.6805, -0.6806, -0.2715, 0.6805, -0.6805, -0.2715, 0.6805, -1.247e-05, -0.2716, 0.9624, -0.6805, -0.2715, 0.6805, -0.6806, -0.2715, 0.6805, -0.9624, -0.2715, -1.252e-05, -0.9624, -0.2715, -1.252e-05, -0.9624, -0.2715, -4.607e-06, -0.6805, -0.2715, 0.6805, -0.9624, -0.2715, -4.607e-06, -0.9624, -0.2715, -1.252e-05, -0.6805, -0.2715, -0.6806, -0.6805, -0.2715, -0.6806, -0.6805, -0.2715, -0.6805, -0.9624, -0.2715, -4.607e-06, -0.6805, -0.2715, -0.6805, -0.6805, -0.2715, -0.6806, 1.264e-05, -0.2715, -0.9624, 1.264e-05, -0.2715, -0.9624, 3.448e-06, -0.2715, -0.9624, -0.6805, -0.2715, -0.6805, 3.448e-06, -0.2715, -0.9624, 1.264e-05, -0.2715, -0.9624, 0.6805, -0.2715, -0.6805, 0.6805, -0.2715, -0.6805, 0.6805, -0.2715, -0.6805, 3.448e-06, -0.2715, -0.9624, 0.9624, -0.2715, -5.498e-06, 0.6805, -0.2715, -0.6805, 0.6805, -0.2715, -0.6805, 0.6805, -0.2715, -0.6805, 0.9624, -0.2715, -1.308e-05, 0.9624, -0.2715, -5.498e-06, 0.6805, -0.2715, 0.6805, 0.9624, -0.2715, -5.498e-06, 0.9624, -0.2715, -1.308e-05, 0.9965, 0.08149, 0.01577, 0.8736, 0.4853, 0.03597, 0.9899, 0.1397, 0.02394, 1.0, -0.0006241, -8.384e-05, 0.9899, 0.1397, 0.02394, 1.0, -3.209e-06, -1.619e-06, 0.9899, 0.1397, 0.02394, 1.0, -0.0006241, -8.384e-05, 0.9965, 0.08149, 0.01577, 0.9955, -0.0007648, -0.09466, 0.9965, 0.08149, 0.01577, 1.0, -0.0006241, -8.384e-05, 1.0, -0.0006241, -8.384e-05, 0.9913, 1.57e-06, -0.1315, 0.9955, -0.0007648, -0.09466, 0.9849, -2.372e-06, -0.1732, 0.9955, -0.0007648, -0.09466, 0.9913, 1.57e-06, -0.1315, 0.9913, 1.57e-06, -0.1315, 0.9849, 3.571e-06, -0.1732, 0.9849, -2.372e-06, -0.1732, 1.0, -3.209e-06, -1.619e-06, 1.0, -2.843e-06, -1.652e-06, 1.0, -0.0006241, -8.384e-05, 0.9635, 1.152e-06, 0.2677, 0.9768, 9.064e-07, 0.2141, 0.9768, 9.64e-07, 0.2141, 0.9768, 9.64e-07, 0.2141, 0.9529, 2.28e-06, 0.3034, 0.9635, 1.152e-06, 0.2677, 0.9021, 2.096e-06, 0.4315, 0.9635, 1.152e-06, 0.2677, 0.9529, 2.28e-06, 0.3034, 0.9529, 2.28e-06, 0.3034, 0.9021, 4.568e-06, 0.4315, 0.9021, 2.096e-06, 0.4315, 0.0, -0.3865, 0.9223, 0.0, -0.3865, 0.9223, 0.0, -0.3865, 0.9223, 0.0, -0.3865, 0.9223, 0.0, -0.3865, 0.9223, 0.0, -0.3865, 0.9223, 0.0, 0.4776, 0.8786, 0.0, 0.4776, 0.8786, 0.0, 0.4776, 0.8786, 0.0, 0.4776, 0.8786, 0.0, 0.4776, 0.8786, 0.0, 0.4776, 0.8786, 0.0, -0.9521, -0.3056, 0.0, -0.9521, -0.3056, 0.0, -0.9521, -0.3056, 0.0, -0.9521, -0.3056, 0.0, -0.9521, -0.3056, 0.0, -0.9521, -0.3056, 0.0, 0.9459, 0.3245, 0.0, 0.9459, 0.3245, 0.0, 0.9459, 0.3245, 0.0, 0.9459, 0.3245, 0.0, 0.9459, 0.3245, 0.0, 0.9459, 0.3245, 0.0, 1.0, -4.188e-08, 0.0, 1.0, -1.005e-06, 0.0, 1.0, -2.094e-07, 0.0, 1.0, -4.188e-08, 0.0, 1.0, -2.094e-07, 0.0, 1.0, -4.188e-08, 0.0, 1.0, 1.257e-07, 0.0, 1.0, -4.188e-08, 0.0, 1.0, -4.188e-08, 0.0, 1.0, 0.0, 0.0, 1.0, 1.257e-07, 0.0, 1.0, -4.188e-08, 0.0, 1.0, -2.094e-07, 0.0, 1.0, -2.513e-07, 0.0, 1.0, -4.188e-08, 0.0, 1.0, 1.257e-07, 0.0, 1.0, 7.54e-07, 0.0, 1.0, -4.188e-08, 1.0, 7.462e-06, 0.0, 1.0, 5.385e-07, 0.0, 1.0, -2.026e-08, 0.0, 1.0, -3.801e-07, 0.0, 1.0, 7.462e-06, 0.0, 1.0, -2.026e-08, 0.0, 1.0, -1.763e-07, 0.0, 1.0, -3.801e-07, 0.0, 1.0, -2.026e-08, 0.0, 1.0, 0.0, 0.0, 1.0, -1.763e-07, 0.0, 1.0, -2.026e-08, 0.0, 1.0, 0.0, 0.0, 1.0, -2.026e-08, 0.0, 1.0, 4.025e-09, 0.0, 1.0, 0.0, 0.0, 1.0, 0.0, 0.0, 1.0, 4.025e-09, 0.0, 1.0, 0.0, 0.0, 1.0, 0.0, 0.0, 1.0, 4.025e-09, 0.0, 1.0, 5.385e-07, 0.0, 1.0, 0.0, 0.0, 1.0, 4.025e-09, 0.0, 1.0, 5.385e-07, 0.0, 1.0, 4.025e-09, 0.0, 1.0, 1.075e-05, 0.0, 1.0, -9.771e-09, 0.0, 1.0, 1.075e-05, 0.0, 1.0, 4.025e-09, 0.0, 1.0, -2.346e-07, 0.0, 1.0, -9.771e-09, 0.0, 1.0, 4.025e-09, 0.0, 1.0, -2.346e-07, 0.0, 1.0, 0.0, 0.0, 1.0, -9.771e-09, 0.0, 1.0, -2.346e-07, 0.0, 1.0, 0.0, 0.0, 1.0, 0.0, 0.0, 1.0, 0.0, 0.0, 1.0, -1.482e-07, 0.0, 1.0, 0.0, 0.0, 1.0, 1.169e-07, 0.0, 1.0, 0.0, 0.0, 1.0, -1.482e-07, 0.0, 1.0, 1.169e-07, 0.0, 1.0, -1.482e-07, 0.0, 1.0, 8.135e-08, 0.0, 1.0, 1.507e-08, 0.0, 1.0, 1.004e-07, 0.0, 1.0, 2.357e-08, 0.0, 1.0, 1.507e-08, 0.0, 1.0, 1.075e-05, 0.0, 1.0, 1.004e-07, 0.0, 1.0, 1.075e-05, 0.0, 1.0, 1.507e-08, 0.0, 1.0, -3.371e-07, 0.0, 1.0, 1.075e-05, 0.0, 1.0, -3.371e-07, 0.0, 1.0, -3.97e-08, 0.0, 1.0, 5.385e-07, 0.0, 1.0, 1.075e-05, 0.0, 1.0, -3.97e-08, 0.0, 1.0, 5.385e-07, 0.0, 1.0, -3.97e-08, 0.0, 1.0, 2.351e-07, 0.0, 1.0, 5.385e-07, 0.0, 1.0, 2.351e-07, 0.0, 1.0, -3.506e-06, 0.0, 1.0, 5.385e-07, 0.0, 1.0, -3.506e-06, 0.0, 1.0, -7.711e-08, 0.0, 1.0, 5.385e-07, 0.0, 1.0, -7.711e-08, 0.0, 1.0, -2.026e-08, 0.0, 1.0, -7.711e-08, 0.0, 1.0, 2.357e-08, 0.0, 1.0, -2.026e-08, 0.0, 1.0, -7.711e-08, 0.0, 1.0, 1.507e-08, 0.0, 1.0, 2.357e-08, 0.0, 1.0, 0.0, 0.0, 1.0, 0.0, 0.0, 1.0, -9.931e-09, 0.0, 1.0, 4.025e-09, 0.0, 1.0, 0.0, 0.0, 1.0, -9.931e-09, 0.0, 1.0, -4.458e-08, 0.0, 1.0, 4.025e-09, 0.0, 1.0, -9.931e-09, 0.0, 1.0, -4.458e-08, 0.0, 1.0, 0.0, 0.0, 1.0, 4.025e-09, 0.0, 1.0, 0.0, 0.0, 1.0, 0.0, 0.0, 1.0, 4.025e-09, 0.0, 1.0, 0.0, 0.0, 1.0, 4.896e-08, 0.0, 1.0, 4.025e-09, 0.0, 1.0, 4.896e-08, 0.0, 1.0, -2.346e-07, 0.0, 1.0, 4.025e-09, 0.0, 1.0, 4.896e-08, 0.0, 1.0, -1.037e-06, 0.0, 1.0, -2.346e-07, 0.0, 1.0, 3.634e-07, 0.0, 1.0, -1.037e-06, 0.0, 1.0, 4.896e-08, 0.0, 1.0, 8.135e-08, 0.0, 1.0, 3.634e-07, 0.0, 1.0, 4.896e-08, 0.0, 1.0, 8.135e-08, 0.0, 1.0, 4.896e-08, 0.0, 1.0, -3.18e-07, 0.0, 1.0, 8.135e-08, 0.0, 1.0, -3.18e-07, 0.0, 1.0, 1.037e-06, 0.0, 1.0, 8.135e-08, 0.0, 1.0, 1.037e-06, 0.0, 1.0, -4.458e-08, 0.0, 1.0, 8.135e-08, 0.0, 1.0, -4.458e-08, 0.0, 1.0, -9.931e-09, 0.0, 1.0, 1.169e-07, 0.0, 1.0, 8.135e-08, 0.0, 1.0, -9.931e-09, 0.0, 1.0, 1.169e-07, 0.0, 1.0, -9.931e-09, 0.0, 1.0, 2.357e-08, 0.0, 1.0, 0.0, 0.0, 1.0, 1.169e-07, 0.0, 1.0, 2.357e-08, 0.0, 1.0, 1.004e-07, 0.0, 1.0, 0.0, 0.0, 1.0, 2.357e-08, 0.0, -0.7679, -0.631, -0.1104, -0.7679, -0.631, -0.1104, -0.5424, -0.8275, -0.1447, -0.5424, -0.8275, -0.1447, -0.5424, -0.8276, -0.1448, -0.7679, -0.631, -0.1104, -0.5424, -0.8276, -0.1448, -0.5424, -0.8275, -0.1447, 0.01426, -0.9849, -0.1723, 0.01426, -0.9849, -0.1723, 0.01424, -0.985, -0.1723, -0.5424, -0.8276, -0.1448, 0.01424, -0.985, -0.1723, 0.01426, -0.9849, -0.1723, 0.5544, -0.8198, -0.1434, 0.5544, -0.8198, -0.1434, 0.5543, -0.8199, -0.1434, 0.01424, -0.985, -0.1723, 0.5543, -0.8199, -0.1434, 0.5544, -0.8198, -0.1434, 0.7679, -0.631, -0.1104, 0.7679, -0.631, -0.1104, 0.7679, -0.631, -0.1103, 0.5543, -0.8199, -0.1434, 0.3578, -0.8625, 0.3578, -4.001e-07, -1.0, 7.418e-06, 0.506, -0.8625, 1.623e-05, 0.506, -0.8625, 1.623e-05, -4.001e-07, -1.0, 7.418e-06, 0.3578, -0.8625, -0.3578, 0.3578, -0.8625, -0.3578, -4.001e-07, -1.0, 7.418e-06, 0.0, -0.8625, -0.506, 0.0, -0.8625, -0.506, -4.001e-07, -1.0, 7.418e-06, -0.3578, -0.8625, -0.3578, -0.3578, -0.8625, -0.3578, -4.001e-07, -1.0, 7.418e-06, -0.506, -0.8625, 1.65e-05, -0.506, -0.8625, 1.65e-05, -4.001e-07, -1.0, 7.418e-06, -0.3578, -0.8625, 0.3578, -0.3578, -0.8625, 0.3578, -4.001e-07, -1.0, 7.418e-06, 0.0, -0.8625, 0.506, 0.0, -0.8625, 0.506, -4.001e-07, -1.0, 7.418e-06, 0.3578, -0.8625, 0.3578, -0.9021, 1.713e-06, 0.4315, -0.9021, -3.172e-07, 0.4315, -0.9529, 5.935e-07, 0.3034, -0.9529, 5.935e-07, 0.3034, -0.9635, 1.179e-06, 0.2677, -0.9021, 1.713e-06, 0.4315, -0.9635, 1.179e-06, 0.2677, -0.9529, 5.935e-07, 0.3034, -0.9768, 9.868e-07, 0.2141, -0.9768, 9.868e-07, 0.2141, -0.9768, 9.482e-07, 0.2141, -0.9635, 1.179e-06, 0.2677, 0.0, -0.1285, 0.9917, 0.0, -0.1285, 0.9917, 0.0, -0.1285, 0.9917, 0.0, -0.1285, 0.9917, 0.0, -0.1285, 0.9917, 0.0, -0.1285, 0.9917, -9.858e-06, 0.0, 1.0, 0.7071, 0.0, 0.7071, 0.7071, 0.0, 0.7071, 1.0, 0.0, -8.666e-06, 0.7071, 0.0, 0.7071, 0.7071, 0.0, 0.7071, 0.7071, 0.0, 0.7071, 1.0, 0.0, 8.666e-06, 1.0, 0.0, -8.666e-06, 0.7071, 0.0, -0.7071, 1.0, 0.0, -8.666e-06, 1.0, 0.0, 8.666e-06, 1.0, 0.0, 8.666e-06, 0.7071, 0.0, -0.7071, 0.7071, 0.0, -0.7071, -9.652e-06, 0.0, -1.0, 0.7071, 0.0, -0.7071, 0.7071, 0.0, -0.7071, 0.7071, 0.0, -0.7071, 7.126e-06, -1.813e-06, -1.0, -9.652e-06, 0.0, -1.0, -0.7071, -1.407e-05, -0.7071, -9.652e-06, 0.0, -1.0, 7.126e-06, -1.813e-06, -1.0, 7.126e-06, -1.813e-06, -1.0, -0.7071, -1.511e-05, -0.7071, -0.7071, -1.407e-05, -0.7071, -1.0, -7.768e-07, 8.276e-06, -0.7071, -1.407e-05, -0.7071, -0.7071, -1.511e-05, -0.7071, -0.7071, -1.511e-05, -0.7071, -1.0, 0.0, -9.241e-06, -1.0, -7.768e-07, 8.276e-06, -0.7071, 0.0, 0.7071, -1.0, -7.768e-07, 8.276e-06, -1.0, 0.0, -9.241e-06, -1.0, 0.0, -9.241e-06, -0.7071, 0.0, 0.7071, -0.7071, 0.0, 0.7071, 7.804e-06, 0.0, 1.0, -0.7071, 0.0, 0.7071, -0.7071, 0.0, 0.7071, -0.7071, 0.0, 0.7071, -9.858e-06, 0.0, 1.0, 7.804e-06, 0.0, 1.0, 0.7071, 0.0, 0.7071, 7.804e-06, 0.0, 1.0, -9.858e-06, 0.0, 1.0, 0.7973, -0.5699, -0.1986, 0.7828, -0.5873, -0.2059, 0.5084, -0.8129, -0.2841, 0.5084, -0.8129, -0.2841, 0.4633, -0.8369, -0.2916, 0.7973, -0.5699, -0.1986, 0.4633, -0.8369, -0.2916, 0.5084, -0.8129, -0.2841, -0.5084, -0.8129, -0.2841, -0.5084, -0.8129, -0.2841, -0.4633, -0.8369, -0.2916, 0.4633, -0.8369, -0.2916, -0.7973, -0.5699, -0.1987, -0.4633, -0.8369, -0.2916, -0.5084, -0.8129, -0.2841, -0.5084, -0.8129, -0.2841, -0.7828, -0.5873, -0.2059, -0.7973, -0.5699, -0.1987])] * 3)])
arm_armature = bpy.data.armatures.new('Armature')  # bones are not reproduced

# ---- objects
ob_1911_mag = bpy.data.objects.new('1911_mag', me_1911_reference)
ob_rig_mag = bpy.data.objects.new('rig_mag', arm_armature)
ob_light = bpy.data.objects.new('Light', light_light)
ob_camera = bpy.data.objects.new('Camera', cam_camera)

# ---- transforms, parenting, visibility, modifiers, constraints
ob_1911_mag.parent = ob_rig_mag
ob_1911_mag.location = (0.0, -0.9447, 0.7506)
_vg = ob_1911_mag.vertex_groups.new(name='root')
_vg.add([0, 1, 2, 3, 4, 5, 6, 7, 8, 9, 10, 11, 12, 13, 14, 15, 16, 17, 18, 19, 20, 21, 22, 23, 24, 25, 26, 27, 28, 29, 30, 31, 32, 33, 34, 35, 36, 37, 38, 39, 40, 41, 42, 43, 44, 45, 46, 47, 48, 49, 50, 51, 52, 53, 54, 55, 56, 57, 58, 59, 60, 61, 62, 63, 64, 65, 66, 67, 68, 69, 70, 71, 72, 73, 74, 75, 76, 77, 78, 79, 80, 81, 82, 83, 84, 85, 86, 87, 88, 89, 90, 91, 92, 93, 94, 95, 96, 97, 98, 99, 100, 101, 102, 103, 104, 105, 106, 107, 108, 109, 110, 111, 112, 113, 114, 115, 116, 117, 118, 119, 120, 121, 122, 123, 124, 125, 126, 127, 128, 129, 130, 131, 132, 133, 134, 135, 136, 137, 138, 139, 140, 141, 142, 143, 144, 145, 146, 147, 148, 149, 150, 151, 152, 153, 154], 1.0, 'REPLACE')
_m = ob_1911_mag.modifiers.new('Armature', 'ARMATURE')
_m.vertex_group = 'root'
ob_rig_mag.location = (0.0, 0.0, 0.0)
ob_light.location = (4.076, 1.005, 5.904)
ob_light.rotation_euler = (0.6503, 0.05522, 1.866)
ob_light.lock_rotations_4d = False
ob_light.empty_display_type = 'ARROWS'
ob_light.color = (0.0, 0.0, 0.0, 0.0)
ob_light.lineart.crease_threshold = 0.0
ob_camera.location = (7.359, -6.926, 4.958)
ob_camera.rotation_euler = (1.109, 0.0, 0.8149)
ob_camera.lock_rotations_4d = False
ob_camera.empty_display_type = 'ARROWS'
ob_camera.color = (0.0, 0.0, 0.0, 0.0)
ob_camera.display_type = 'WIRE'
ob_camera.lineart.crease_threshold = 0.0

# ---- collection membership
scene.collection.objects.link(ob_1911_mag)
scene.collection.objects.link(ob_rig_mag)
col_collection.objects.link(ob_light)
col_collection.objects.link(ob_camera)

# ---- scene / render settings (as saved in the file)
scene.camera = ob_camera
scene.frame_start = 1; scene.frame_end = 250; scene.frame_set(0)
scene.render.engine = 'BLENDER_EEVEE_NEXT'
scene.cycles.sampling_pattern = 'TABULATED_SOBOL'
bpy.context.view_layer.update()
